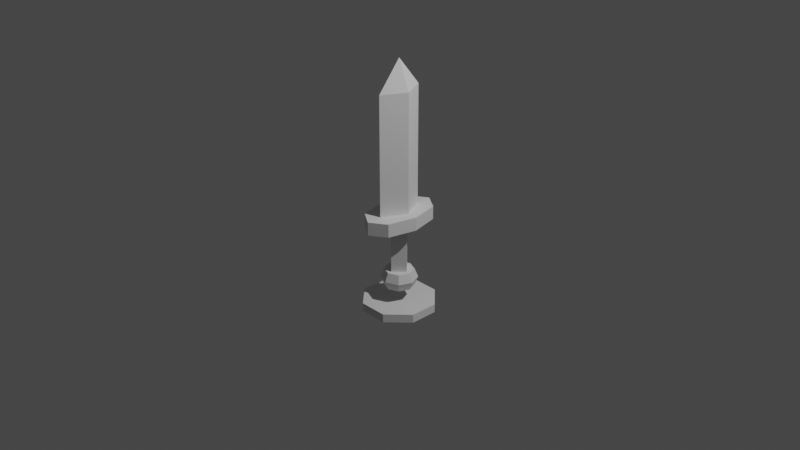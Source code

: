# Source: SK_Knight.blend  (saved by Blender 2.83.19; exported with 4.5.12 LTS)
import bpy
from mathutils import Matrix  # noqa: F401  (used for matrix-valued properties, if any)

bpy.ops.wm.read_factory_settings(use_empty=True)
scene = bpy.context.scene
scene.name = 'Scene'

# ---- collections
col_collection = bpy.data.collections.new('Collection'); scene.collection.children.link(col_collection)

# ---- world
world_world = bpy.data.worlds.new('World'); scene.world = world_world
world_world.use_nodes = True; world_world.node_tree.nodes.clear()
_N = world_world.node_tree.nodes; _L = world_world.node_tree.links
n0 = _N.new('ShaderNodeOutputWorld'); n0.name = 'World Output'; n0.location = (300, 300)
n1 = _N.new('ShaderNodeBackground'); n1.name = 'Background'; n1.location = (10, 300)
n1.inputs[0].default_value = (0.05088, 0.05088, 0.05088, 1.0)
_L.new(n1.outputs[0], n0.inputs[0])
n0.is_active_output = True
world_world.color = (0.05088, 0.05088, 0.05088)
world_world.use_sun_shadow = False
world_world.sun_shadow_jitter_overblur = 0.0

# ---- cameras
cam_camera = bpy.data.cameras.new('Camera')
cam_camera.clip_end = 100.0
cam_camera.ortho_scale = 7.314

# ---- lights
light_light = bpy.data.lights.new('Light', 'POINT')
light_light.transmission_factor = 0.0
light_light.energy = 1000.0
light_light.shadow_soft_size = 0.1
light_light.shadow_maximum_resolution = 0.006
light_light.use_absolute_resolution = True

# ---- meshes
me_cylinder = bpy.data.meshes.new('Cylinder')
me_cylinder.from_pydata([(0.1541, 0.3721, -1.0), (0.1541, 0.3721, -0.9071), (0.3721, 0.1541, -1.0), (0.3721, 0.1541, -0.9071), (0.3721, -0.1541, -1.0), (0.3721, -0.1541, -0.9071), (0.1541, -0.3721, -1.0), (0.1541, -0.3721, -0.9071), (-0.1541, -0.3721, -1.0), (-0.1541, -0.3721, -0.9071), (-0.3721, -0.1541, -1.0), (-0.3721, -0.1541, -0.9071), (-0.3721, 0.1541, -1.0), (-0.3721, 0.1541, -0.9071), (-0.1541, 0.3721, -1.0), (-0.1541, 0.3721, -0.9071), (-1.275e-06, 0.1582, -0.7587), (-1.473e-06, 0.1133, -0.6341), (0.1119, 0.1119, -0.7587), (0.1582, 2.764e-07, -0.7587), (0.1133, 7.465e-07, -0.6341), (0.1119, -0.1119, -0.7587), (-1.326e-06, -0.1582, -0.7587), (-1.359e-06, -0.1133, -0.6341), (-0.1119, -0.1119, -0.7587), (-0.1582, 4.172e-07, -0.7587), (-0.1133, 2.523e-07, -0.6341), (-0.1119, 0.1119, -0.7587), (-1.278e-06, 0.1971, -0.6647), (0.1394, 0.1394, -0.6647), (0.1971, 2.678e-07, -0.6647), (0.1394, -0.1394, -0.6647), (-1.342e-06, -0.1971, -0.6647), (-0.1394, -0.1394, -0.6647), (-0.1971, 4.432e-07, -0.6647), (-0.1394, 0.1394, -0.6647), (-1.275e-06, 0.1582, -0.5708), (0.1119, 0.1119, -0.5708), (0.1582, 2.764e-07, -0.5708), (0.1119, -0.1119, -0.5708), (-1.326e-06, -0.1582, -0.5708), (-0.1119, -0.1119, -0.5708), (-0.1582, 4.172e-07, -0.5708), (-0.1119, 0.1119, -0.5708), (-1.473e-06, 0.1133, 0.09), (0.1133, 7.465e-07, 0.09), (-1.359e-06, -0.1133, 0.09), (-0.1133, 2.523e-07, 0.09), (-1.303e-06, 0.2476, -0.0433), (0.3091, 0.1751, -0.0433), (0.4252, 2.134e-07, -0.0433), (0.3091, -0.1751, -0.0433), (-1.446e-06, -0.2476, -0.0433), (-0.3091, -0.1751, -0.0433), (-0.4252, 5.919e-07, -0.0433), (-0.3091, 0.1751, -0.0433), (-1.303e-06, 0.2476, 0.1002), (0.3091, 0.1751, 0.1002), (0.4252, 2.134e-07, 0.1002), (0.3091, -0.1751, 0.1002), (-1.446e-06, -0.2476, 0.1002), (-0.3091, -0.1751, 0.1002), (-0.4252, 5.919e-07, 0.1002), (-0.3091, 0.1751, 0.1002), (-0.2584, 4.769e-07, 0.05985), (0.2585, 2.094e-07, 0.05985), (-1.349e-06, 0.135, 0.05985), (-1.393e-06, -0.135, 0.05985), (-0.2584, 4.769e-07, 1.382), (0.2585, 2.094e-07, 1.382), (-1.349e-06, 0.135, 1.382), (-1.393e-06, -0.135, 1.382), (3.402e-05, 3.57e-07, 1.697)], [], [(10, 11, 13, 12), (2, 0, 1, 3), (4, 5, 7, 6), (6, 7, 9, 8), (3, 1, 9), (7, 5, 9), (3, 9, 5), (0, 14, 15, 1), (9, 13, 11), (12, 13, 15, 14), (8, 9, 11, 10), (33, 32, 40, 41), (25, 24, 33, 34), (42, 34, 33, 41), (20, 17, 44, 45), (26, 23, 46, 47), (23, 20, 45, 46), (26, 47, 44, 17), (61, 53, 52, 60), (59, 51, 50, 58), (54, 62, 63, 55), (56, 48, 55, 63), (57, 58, 50, 49), (61, 62, 54, 53), (60, 52, 51, 59), (57, 49, 48, 56), (33, 24, 22, 32), (21, 31, 32, 22), (31, 39, 40, 32), (36, 43, 40), (40, 39, 38), (30, 38, 39, 31), (19, 30, 31, 21), (40, 38, 37), (29, 37, 38, 30), (18, 29, 30, 19), (41, 40, 42), (28, 36, 37, 29), (29, 18, 16, 28), (42, 40, 43), (28, 35, 43, 36), (35, 28, 16, 27), (40, 37, 36), (34, 42, 43, 35), (25, 34, 35, 27), (59, 58, 60), (58, 57, 60), (56, 60, 57), (66, 70, 69, 65), (64, 68, 70, 66), (65, 69, 71, 67), (67, 71, 68, 64), (71, 72, 68), (70, 72, 69), (68, 72, 70), (69, 72, 71), (15, 13, 9), (2, 3, 5, 4), (15, 9, 1), (56, 63, 60), (62, 60, 63), (60, 62, 61)])
_uv = me_cylinder.uv_layers.new(name='UVMap')
_uv.uv.foreach_set('vector', [0.4551, 0.04127, 0.4637, 0.04818, 0.4103, 0.06081, 0.382, 0.05768, 0.5595, 0.09749, 0.4641, 0.09902, 0.473, 0.09209, 0.549, 0.09175, 0.6268, 0.08199, 0.6006, 0.07904, 0.5991, 0.06137, 0.6268, 0.05876, 0.6268, 0.05876, 0.5991, 0.06137, 0.5401, 0.04959, 0.5527, 0.04323, 0.549, 0.09175, 0.473, 0.09209, 0.5401, 0.04959, 0.5991, 0.06137, 0.6006, 0.07904, 0.5401, 0.04959, 0.549, 0.09175, 0.5401, 0.04959, 0.6006, 0.07904, 0.4641, 0.09902, 0.3826, 0.08299, 0.4143, 0.07937, 0.473, 0.09209, 0.5401, 0.04959, 0.4103, 0.06081, 0.4637, 0.04818, 0.382, 0.05768, 0.4103, 0.06081, 0.4143, 0.07937, 0.3826, 0.08299, 0.5527, 0.04323, 0.5401, 0.04959, 0.4637, 0.04818, 0.4551, 0.04127, 0.4897, 0.1659, 0.5077, 0.1591, 0.5074, 0.1709, 0.4976, 0.1741, 0.458, 0.1841, 0.465, 0.1406, 0.4897, 0.1659, 0.4824, 0.1832, 0.4938, 0.1837, 0.4824, 0.1832, 0.4897, 0.1659, 0.4976, 0.1741, 0.539, 0.3627, 0.5235, 0.3627, 0.5235, 0.2616, 0.539, 0.2616, 0.5079, 0.3627, 0.4924, 0.3627, 0.4924, 0.2616, 0.5079, 0.2616, 0.4924, 0.3627, 0.4769, 0.3627, 0.4769, 0.2616, 0.4924, 0.2616, 0.5079, 0.3627, 0.5079, 0.2616, 0.5235, 0.2616, 0.5235, 0.3627, 0.6295, 0.4495, 0.6669, 0.4582, 0.5048, 0.4674, 0.5059, 0.4567, 0.3828, 0.4503, 0.3491, 0.4578, 0.3073, 0.4369, 0.3491, 0.437, 0.7047, 0.4352, 0.6625, 0.4357, 0.6228, 0.4222, 0.6561, 0.4149, 0.5057, 0.4142, 0.507, 0.4037, 0.6561, 0.4149, 0.6228, 0.4222, 0.388, 0.4232, 0.3491, 0.437, 0.3073, 0.4369, 0.3515, 0.4149, 0.6295, 0.4495, 0.6625, 0.4357, 0.7047, 0.4352, 0.6669, 0.4582, 0.5059, 0.4567, 0.5048, 0.4674, 0.3491, 0.4578, 0.3828, 0.4503, 0.388, 0.4232, 0.3515, 0.4149, 0.507, 0.4037, 0.5057, 0.4142, 0.4897, 0.1659, 0.465, 0.1406, 0.5099, 0.1292, 0.5077, 0.1591, 0.5462, 0.1497, 0.5255, 0.1671, 0.5077, 0.1591, 0.5099, 0.1292, 0.5255, 0.1671, 0.5169, 0.1742, 0.5074, 0.1709, 0.5077, 0.1591, 0.5075, 0.197, 0.4982, 0.1925, 0.5074, 0.1709, 0.5074, 0.1709, 0.5169, 0.1742, 0.5208, 0.1833, 0.5316, 0.1846, 0.5208, 0.1833, 0.5169, 0.1742, 0.5255, 0.1671, 0.5564, 0.1868, 0.5316, 0.1846, 0.5255, 0.1671, 0.5462, 0.1497, 0.5074, 0.1709, 0.5208, 0.1833, 0.5169, 0.1926, 0.5238, 0.2009, 0.5169, 0.1926, 0.5208, 0.1833, 0.5316, 0.1846, 0.539, 0.218, 0.5238, 0.2009, 0.5316, 0.1846, 0.5564, 0.1868, 0.4976, 0.1741, 0.5074, 0.1709, 0.4938, 0.1837, 0.5073, 0.2078, 0.5075, 0.197, 0.5169, 0.1926, 0.5238, 0.2009, 0.5238, 0.2009, 0.539, 0.218, 0.5078, 0.2283, 0.5073, 0.2078, 0.4938, 0.1837, 0.5074, 0.1709, 0.4982, 0.1925, 0.5073, 0.2078, 0.4905, 0.2004, 0.4982, 0.1925, 0.5075, 0.197, 0.4905, 0.2004, 0.5073, 0.2078, 0.5078, 0.2283, 0.4701, 0.2219, 0.5074, 0.1709, 0.5169, 0.1926, 0.5075, 0.197, 0.4824, 0.1832, 0.4938, 0.1837, 0.4982, 0.1925, 0.4905, 0.2004, 0.458, 0.1841, 0.4824, 0.1832, 0.4905, 0.2004, 0.4701, 0.2219, 0.3828, 0.4503, 0.3491, 0.437, 0.5059, 0.4567, 0.3491, 0.437, 0.388, 0.4232, 0.5059, 0.4567, 0.5057, 0.4142, 0.5059, 0.4567, 0.388, 0.4232, 0.4595, 0.5193, 0.4752, 0.8637, 0.4363, 0.9044, 0.4145, 0.5269, 0.5092, 0.5173, 0.5065, 0.8412, 0.4752, 0.8637, 0.4595, 0.5193, 0.5957, 0.5282, 0.5804, 0.8986, 0.539, 0.8597, 0.553, 0.5217, 0.553, 0.5217, 0.539, 0.8597, 0.5065, 0.8412, 0.5092, 0.5173, 0.539, 0.8597, 0.5082, 0.9527, 0.5065, 0.8412, 0.4752, 0.8637, 0.5082, 0.9527, 0.4363, 0.9044, 0.5065, 0.8412, 0.5082, 0.9527, 0.4752, 0.8637, 0.5804, 0.8986, 0.5082, 0.9527, 0.539, 0.8597, 0.4143, 0.07937, 0.4103, 0.06081, 0.5401, 0.04959, 0.5595, 0.09749, 0.549, 0.09175, 0.6006, 0.07904, 0.6268, 0.08199, 0.4143, 0.07937, 0.5401, 0.04959, 0.473, 0.09209, 0.5057, 0.4142, 0.6228, 0.4222, 0.5059, 0.4567, 0.6625, 0.4357, 0.5059, 0.4567, 0.6228, 0.4222, 0.5059, 0.4567, 0.6625, 0.4357, 0.6295, 0.4495])
me_cylinder.use_remesh_fix_poles = True
me_cylinder.use_remesh_preserve_attributes = False
me_cylinder.use_mirror_vertex_groups = False
me_cylinder.update()
arm_armature = bpy.data.armatures.new('Armature')  # bones are not reproduced

# ---- objects
ob_light = bpy.data.objects.new('Light', light_light)
ob_camera = bpy.data.objects.new('Camera', cam_camera)
ob_cylinder = bpy.data.objects.new('Cylinder', me_cylinder)
ob_knight_armature = bpy.data.objects.new('Knight Armature', arm_armature)

# ---- transforms, parenting, visibility, modifiers, constraints
ob_light.location = (4.076, 1.005, 5.904)
ob_light.rotation_euler = (0.6503, 0.05522, 1.866)
ob_light.lock_rotations_4d = False
ob_light.empty_display_type = 'ARROWS'
ob_light.color = (0.0, 0.0, 0.0, 0.0)
ob_light.lineart.crease_threshold = 0.0
ob_camera.location = (7.359, -6.926, 4.958)
ob_camera.rotation_euler = (1.109, 0.0, 0.8149)
ob_camera.lock_rotations_4d = False
ob_camera.empty_display_type = 'ARROWS'
ob_camera.color = (0.0, 0.0, 0.0, 0.0)
ob_camera.display_type = 'WIRE'
ob_camera.lineart.crease_threshold = 0.0
ob_cylinder.parent = ob_knight_armature
ob_cylinder.location = (0.0, 0.0, 0.0)
ob_cylinder.lineart.crease_threshold = 0.0
_vg = ob_cylinder.vertex_groups.new(name='Bone')
for _i, _w in zip([16, 17, 18, 19, 20, 21, 22, 23, 24, 25, 26, 27, 28, 29, 30, 31, 32, 33, 34, 35, 36, 37, 38, 39, 40, 41, 42, 43, 44, 45, 46, 47, 48, 49, 50, 51, 52, 53, 54, 55, 56, 57, 58, 59, 60, 61, 62, 63, 64, 65, 66, 67, 68, 69, 70, 71, 72], [1.0, 1.0, 1.0, 1.0, 1.0, 1.0, 1.0, 1.0, 1.0, 1.0, 1.0, 1.0, 1.0, 1.0, 1.0, 1.0, 1.0, 1.0, 1.0, 1.0, 1.0, 1.0, 1.0, 1.0, 1.0, 1.0, 1.0, 1.0, 1.0, 1.0, 1.0, 1.0, 0.9993, 0.9834, 1.0, 1.0, 1.0, 1.0, 0.9866, 1.0, 0.9994, 0.9983, 1.0, 1.0, 1.0, 1.0, 0.9728, 0.9943, 1.0, 1.0, 1.0, 1.0, 1.0, 1.0, 1.0, 1.0, 1.0]): _vg.add([_i], _w, 'REPLACE')
_m = ob_cylinder.modifiers.new('Armature', 'ARMATURE')
_m.object = ob_knight_armature
ob_knight_armature.location = (0.0, 0.0, 0.0)
ob_knight_armature.rotation_euler = (0.0, -0.0, -1.571)
ob_knight_armature.show_in_front = True
ob_knight_armature.lineart.crease_threshold = 0.0

# ---- collection membership
col_collection.objects.link(ob_light)
col_collection.objects.link(ob_camera)
col_collection.objects.link(ob_cylinder)
col_collection.objects.link(ob_knight_armature)

# ---- scene / render settings (as saved in the file)
scene.camera = ob_camera
scene.frame_start = 1; scene.frame_end = 24; scene.frame_set(1)
scene.render.engine = 'BLENDER_EEVEE_NEXT'
scene.cycles.use_denoising = False
scene.cycles.samples = 128
scene.cycles.sampling_pattern = 'TABULATED_SOBOL'
scene.cycles.use_adaptive_sampling = False
scene.cycles.use_light_tree = False
scene.view_settings.view_transform = 'Filmic'
bpy.context.view_layer.update()
